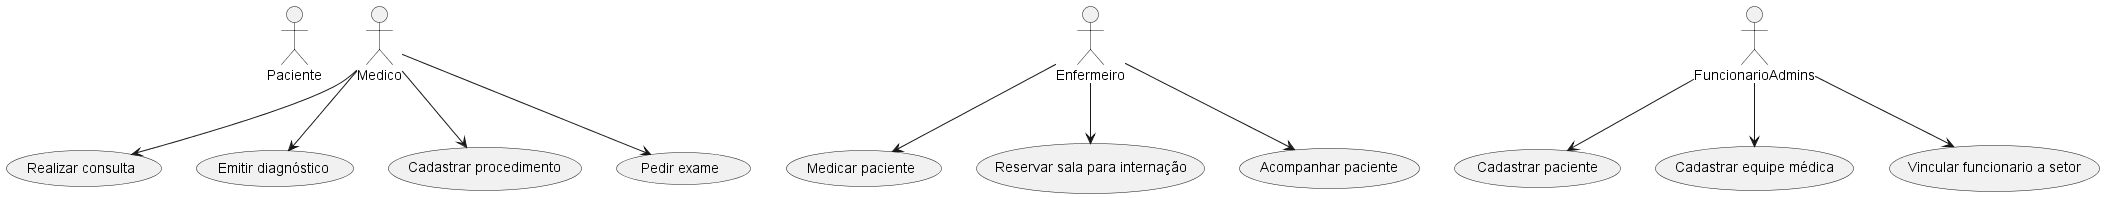

The diagram above was rendered by PlantUML. Its source (embedded in the PNG):
@startuml Hospital

actor Paciente
actor Medico
actor Enfermeiro
actor FuncionarioAdmins as Admin


usecase "Realizar consulta" as UC1
usecase "Emitir diagnóstico" as UC2
usecase "Cadastrar procedimento" as UC3
usecase "Pedir exame" as UC4
usecase "Cadastrar paciente" as UC5
usecase "Cadastrar equipe médica" as UC6
usecase "Vincular funcionario a setor" as UC7
usecase "Medicar paciente" as UC8
usecase "Reservar sala para internação" as UC9
usecase "Acompanhar paciente" as UC10


Medico --> UC1
Medico --> UC2
Medico --> UC3
Medico --> UC4
Admin --> UC5
Admin --> UC6
Admin --> UC7
Enfermeiro --> UC8
Enfermeiro --> UC9
Enfermeiro --> UC10

@enduml